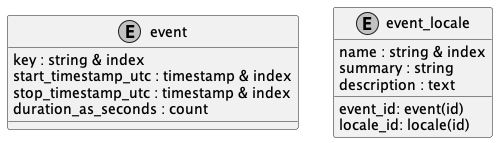

The diagram above was rendered by PlantUML. Its source (embedded in the PNG):
@startuml uml
skinparam monochrome true

entity event {
    key : string & index
    start_timestamp_utc : timestamp & index
    stop_timestamp_utc : timestamp & index
    duration_as_seconds : count
}

entity event_locale {
    event_id: event(id)
    locale_id: locale(id)
    name : string & index
    summary : string
    description : text
}

@enduml